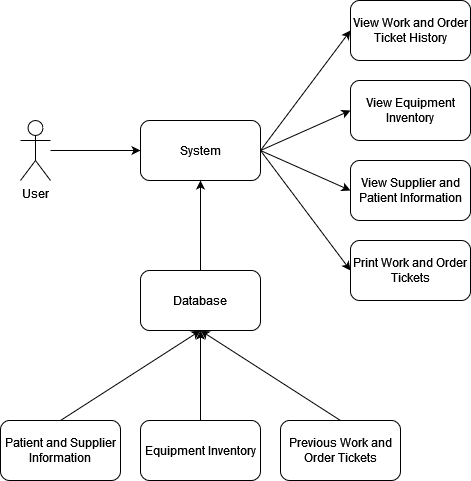

The diagram above was exported from draw.io. Its source (the exported page's mxGraphModel, read from the mxfile embedded in the PNG):
<mxGraphModel dx="1434" dy="745" grid="1" gridSize="10" guides="1" tooltips="1" connect="1" arrows="1" fold="1" page="1" pageScale="1" pageWidth="850" pageHeight="1100" background="#FFFFFF" math="0" shadow="0">
  <root>
    <mxCell id="0" />
    <mxCell id="1" parent="0" />
    <mxCell id="dBt3bZwhJ8XwtkH6seWq-2" value="System" style="rounded=1;whiteSpace=wrap;html=1;" parent="1" vertex="1">
      <mxGeometry x="250" y="230" width="120" height="60" as="geometry" />
    </mxCell>
    <mxCell id="dBt3bZwhJ8XwtkH6seWq-3" value="View Equipment Inventory" style="rounded=1;whiteSpace=wrap;html=1;" parent="1" vertex="1">
      <mxGeometry x="460" y="190" width="120" height="60" as="geometry" />
    </mxCell>
    <mxCell id="dBt3bZwhJ8XwtkH6seWq-6" value="" style="endArrow=classic;html=1;rounded=0;entryX=0;entryY=0.5;entryDx=0;entryDy=0;" parent="1" target="dBt3bZwhJ8XwtkH6seWq-2" edge="1">
      <mxGeometry width="50" height="50" relative="1" as="geometry">
        <mxPoint x="160" y="260" as="sourcePoint" />
        <mxPoint x="450" y="330" as="targetPoint" />
      </mxGeometry>
    </mxCell>
    <mxCell id="dBt3bZwhJ8XwtkH6seWq-7" value="" style="endArrow=classic;html=1;rounded=0;exitX=1;exitY=0.5;exitDx=0;exitDy=0;entryX=0;entryY=0.5;entryDx=0;entryDy=0;" parent="1" source="dBt3bZwhJ8XwtkH6seWq-2" target="dBt3bZwhJ8XwtkH6seWq-3" edge="1">
      <mxGeometry width="50" height="50" relative="1" as="geometry">
        <mxPoint x="400" y="380" as="sourcePoint" />
        <mxPoint x="450" y="330" as="targetPoint" />
      </mxGeometry>
    </mxCell>
    <mxCell id="dBt3bZwhJ8XwtkH6seWq-8" value="User" style="shape=umlActor;verticalLabelPosition=bottom;verticalAlign=top;html=1;outlineConnect=0;" parent="1" vertex="1">
      <mxGeometry x="130" y="230" width="30" height="60" as="geometry" />
    </mxCell>
    <mxCell id="napBDcbxfKUWs3S7xGZV-1" value="Database" style="rounded=1;whiteSpace=wrap;html=1;" parent="1" vertex="1">
      <mxGeometry x="250" y="380" width="120" height="60" as="geometry" />
    </mxCell>
    <mxCell id="napBDcbxfKUWs3S7xGZV-2" value="" style="endArrow=classic;html=1;rounded=0;exitX=0.5;exitY=0;exitDx=0;exitDy=0;entryX=0.5;entryY=1;entryDx=0;entryDy=0;" parent="1" source="napBDcbxfKUWs3S7xGZV-1" target="dBt3bZwhJ8XwtkH6seWq-2" edge="1">
      <mxGeometry width="50" height="50" relative="1" as="geometry">
        <mxPoint x="400" y="440" as="sourcePoint" />
        <mxPoint x="450" y="390" as="targetPoint" />
      </mxGeometry>
    </mxCell>
    <mxCell id="napBDcbxfKUWs3S7xGZV-3" value="Equipment Inventory" style="rounded=1;whiteSpace=wrap;html=1;" parent="1" vertex="1">
      <mxGeometry x="250" y="530" width="120" height="60" as="geometry" />
    </mxCell>
    <mxCell id="napBDcbxfKUWs3S7xGZV-4" value="Previous Work and Order Tickets" style="rounded=1;whiteSpace=wrap;html=1;" parent="1" vertex="1">
      <mxGeometry x="390" y="530" width="120" height="60" as="geometry" />
    </mxCell>
    <mxCell id="napBDcbxfKUWs3S7xGZV-5" value="Patient and Supplier Information" style="rounded=1;whiteSpace=wrap;html=1;" parent="1" vertex="1">
      <mxGeometry x="110" y="530" width="120" height="60" as="geometry" />
    </mxCell>
    <mxCell id="napBDcbxfKUWs3S7xGZV-6" value="" style="endArrow=classic;html=1;rounded=0;exitX=0.5;exitY=0;exitDx=0;exitDy=0;entryX=0.5;entryY=1;entryDx=0;entryDy=0;" parent="1" source="napBDcbxfKUWs3S7xGZV-5" target="napBDcbxfKUWs3S7xGZV-1" edge="1">
      <mxGeometry width="50" height="50" relative="1" as="geometry">
        <mxPoint x="400" y="500" as="sourcePoint" />
        <mxPoint x="450" y="450" as="targetPoint" />
      </mxGeometry>
    </mxCell>
    <mxCell id="napBDcbxfKUWs3S7xGZV-7" value="" style="endArrow=classic;html=1;rounded=0;exitX=0.5;exitY=0;exitDx=0;exitDy=0;entryX=0.5;entryY=1;entryDx=0;entryDy=0;" parent="1" source="napBDcbxfKUWs3S7xGZV-3" target="napBDcbxfKUWs3S7xGZV-1" edge="1">
      <mxGeometry width="50" height="50" relative="1" as="geometry">
        <mxPoint x="400" y="500" as="sourcePoint" />
        <mxPoint x="450" y="450" as="targetPoint" />
      </mxGeometry>
    </mxCell>
    <mxCell id="napBDcbxfKUWs3S7xGZV-8" value="" style="endArrow=classic;html=1;rounded=0;exitX=0.5;exitY=0;exitDx=0;exitDy=0;entryX=0.5;entryY=1;entryDx=0;entryDy=0;" parent="1" source="napBDcbxfKUWs3S7xGZV-4" target="napBDcbxfKUWs3S7xGZV-1" edge="1">
      <mxGeometry width="50" height="50" relative="1" as="geometry">
        <mxPoint x="400" y="500" as="sourcePoint" />
        <mxPoint x="450" y="450" as="targetPoint" />
      </mxGeometry>
    </mxCell>
    <mxCell id="napBDcbxfKUWs3S7xGZV-9" value="View Supplier and Patient Information" style="rounded=1;whiteSpace=wrap;html=1;" parent="1" vertex="1">
      <mxGeometry x="460" y="270" width="120" height="60" as="geometry" />
    </mxCell>
    <mxCell id="napBDcbxfKUWs3S7xGZV-10" value="Print Work and Order Tickets" style="rounded=1;whiteSpace=wrap;html=1;" parent="1" vertex="1">
      <mxGeometry x="460" y="350" width="120" height="60" as="geometry" />
    </mxCell>
    <mxCell id="napBDcbxfKUWs3S7xGZV-11" value="" style="endArrow=classic;html=1;rounded=0;exitX=1;exitY=0.5;exitDx=0;exitDy=0;entryX=0;entryY=0.5;entryDx=0;entryDy=0;" parent="1" source="dBt3bZwhJ8XwtkH6seWq-2" target="napBDcbxfKUWs3S7xGZV-9" edge="1">
      <mxGeometry width="50" height="50" relative="1" as="geometry">
        <mxPoint x="400" y="440" as="sourcePoint" />
        <mxPoint x="450" y="390" as="targetPoint" />
      </mxGeometry>
    </mxCell>
    <mxCell id="napBDcbxfKUWs3S7xGZV-12" value="" style="endArrow=classic;html=1;rounded=0;exitX=1;exitY=0.5;exitDx=0;exitDy=0;entryX=0;entryY=0.5;entryDx=0;entryDy=0;" parent="1" source="dBt3bZwhJ8XwtkH6seWq-2" target="napBDcbxfKUWs3S7xGZV-10" edge="1">
      <mxGeometry width="50" height="50" relative="1" as="geometry">
        <mxPoint x="400" y="440" as="sourcePoint" />
        <mxPoint x="450" y="390" as="targetPoint" />
      </mxGeometry>
    </mxCell>
    <mxCell id="napBDcbxfKUWs3S7xGZV-13" value="View Work and Order Ticket History" style="rounded=1;whiteSpace=wrap;html=1;" parent="1" vertex="1">
      <mxGeometry x="460" y="110" width="120" height="60" as="geometry" />
    </mxCell>
    <mxCell id="napBDcbxfKUWs3S7xGZV-14" value="" style="endArrow=classic;html=1;rounded=0;exitX=1;exitY=0.5;exitDx=0;exitDy=0;entryX=0;entryY=0.5;entryDx=0;entryDy=0;" parent="1" source="dBt3bZwhJ8XwtkH6seWq-2" target="napBDcbxfKUWs3S7xGZV-13" edge="1">
      <mxGeometry width="50" height="50" relative="1" as="geometry">
        <mxPoint x="400" y="410" as="sourcePoint" />
        <mxPoint x="450" y="360" as="targetPoint" />
      </mxGeometry>
    </mxCell>
  </root>
</mxGraphModel>